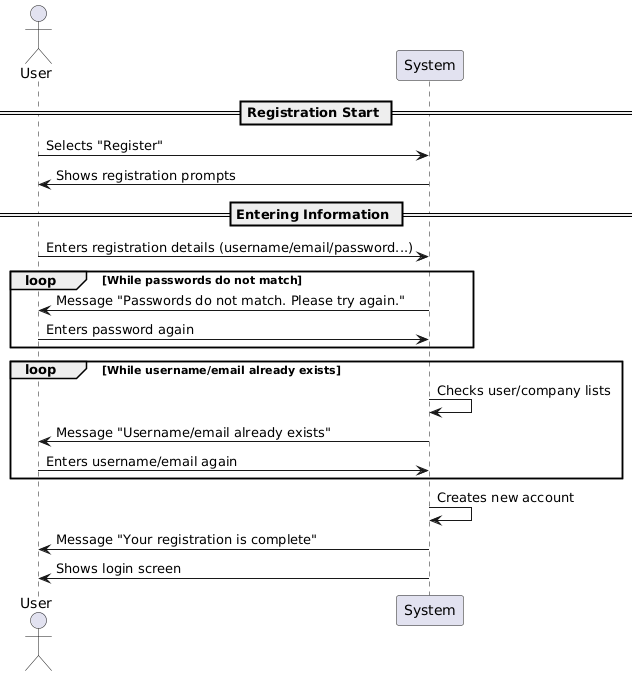

The diagram above was rendered by PlantUML. Its source (embedded in the PNG):
@startuml
actor User
participant "System" as System

== Registration Start ==
User -> System: Selects "Register"
System -> User: Shows registration prompts

== Entering Information ==
User -> System: Enters registration details (username/email/password...)

loop While passwords do not match
    System -> User: Message "Passwords do not match. Please try again."
    User -> System: Enters password again
end

loop While username/email already exists
    System -> System: Checks user/company lists
    System -> User: Message "Username/email already exists"
    User -> System: Enters username/email again
end

System -> System: Creates new account
System -> User: Message "Your registration is complete"
System -> User: Shows login screen
@enduml